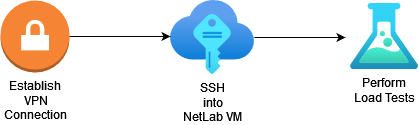

The diagram above was exported from draw.io. Its source (the exported page's mxGraphModel, read from the mxfile embedded in the PNG):
<mxGraphModel dx="1434" dy="782" grid="1" gridSize="10" guides="1" tooltips="1" connect="1" arrows="1" fold="1" page="1" pageScale="1" pageWidth="850" pageHeight="1100" math="0" shadow="0">
  <root>
    <mxCell id="0" />
    <mxCell id="1" parent="0" />
    <mxCell id="-jDwQLK95jsCC6RicZNi-1" value="&lt;div&gt;Establish &lt;br&gt;&lt;/div&gt;&lt;div&gt;VPN&lt;/div&gt;&lt;div&gt;Connection&lt;br&gt;&lt;/div&gt;" style="outlineConnect=0;dashed=0;verticalLabelPosition=bottom;verticalAlign=top;align=center;html=1;shape=mxgraph.aws3.vpn_gateway;fillColor=#F58534;gradientColor=none;" vertex="1" parent="1">
      <mxGeometry x="150" y="300" width="69" height="72" as="geometry" />
    </mxCell>
    <mxCell id="-jDwQLK95jsCC6RicZNi-2" value="&lt;div&gt;SSH&lt;/div&gt;&lt;div&gt;into&lt;/div&gt;&lt;div&gt;NetLab VM&lt;br&gt;&lt;/div&gt;" style="image;aspect=fixed;html=1;points=[];align=center;fontSize=12;image=img/lib/azure2/other/SSH_Keys.svg;" vertex="1" parent="1">
      <mxGeometry x="320" y="300" width="83.87" height="74" as="geometry" />
    </mxCell>
    <mxCell id="-jDwQLK95jsCC6RicZNi-3" value="&lt;div&gt;Perform &lt;br&gt;&lt;/div&gt;&lt;div&gt;Load Tests&lt;br&gt;&lt;/div&gt;" style="image;aspect=fixed;html=1;points=[];align=center;fontSize=12;image=img/lib/azure2/general/Load_Test.svg;" vertex="1" parent="1">
      <mxGeometry x="500" y="303" width="68" height="66" as="geometry" />
    </mxCell>
    <mxCell id="-jDwQLK95jsCC6RicZNi-4" style="edgeStyle=orthogonalEdgeStyle;rounded=0;orthogonalLoop=1;jettySize=auto;html=1;exitX=1;exitY=0.5;exitDx=0;exitDy=0;exitPerimeter=0;entryX=0;entryY=0.486;entryDx=0;entryDy=0;entryPerimeter=0;" edge="1" parent="1" source="-jDwQLK95jsCC6RicZNi-1" target="-jDwQLK95jsCC6RicZNi-2">
      <mxGeometry relative="1" as="geometry" />
    </mxCell>
    <mxCell id="-jDwQLK95jsCC6RicZNi-5" style="edgeStyle=orthogonalEdgeStyle;rounded=0;orthogonalLoop=1;jettySize=auto;html=1;entryX=-0.074;entryY=0.515;entryDx=0;entryDy=0;entryPerimeter=0;" edge="1" parent="1" source="-jDwQLK95jsCC6RicZNi-2" target="-jDwQLK95jsCC6RicZNi-3">
      <mxGeometry relative="1" as="geometry" />
    </mxCell>
  </root>
</mxGraphModel>